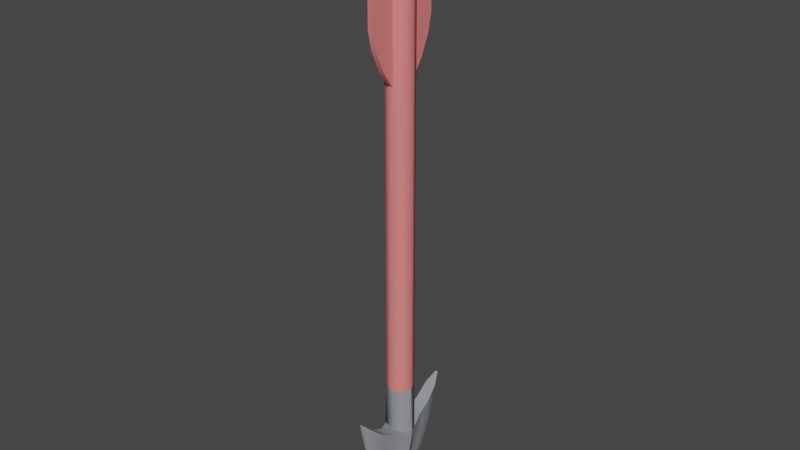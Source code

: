 # Source: Arrow.blend  (saved by Blender 3.1.7; exported with 4.5.12 LTS)
import bpy
from mathutils import Matrix  # noqa: F401  (used for matrix-valued properties, if any)

bpy.ops.wm.read_factory_settings(use_empty=True)
scene = bpy.context.scene
scene.name = 'Scene'

# ---- materials (node trees are filled in below, after node groups)
mat_main = bpy.data.materials.new('Main')
mat_main.use_transparent_shadow = False
mat_main.diffuse_color = (0.8679, 0.2218, 0.217, 1.0)
mat_main.roughness = 0.5528
mat_window = bpy.data.materials.new('Window')
mat_window.use_transparent_shadow = False
mat_window.diffuse_color = (0.2863, 0.302, 0.3373, 1.0)
mat_window.roughness = 0.5528

# ---- material node trees
mat_main.use_nodes = True; mat_main.node_tree.nodes.clear()
_N = mat_main.node_tree.nodes; _L = mat_main.node_tree.links
n0 = _N.new('ShaderNodeBsdfPrincipled'); n0.name = 'Principled BSDF'; n0.location = (10, 300)
n0.distribution = 'GGX'
n0.subsurface_method = 'RANDOM_WALK_SKIN'
n0.inputs[0].default_value = (0.8679, 0.2218, 0.217, 1.0)
n0.inputs[2].default_value = 0.5528
n0.inputs[3].default_value = 1.45
n0.inputs[27].default_value = (0.0, 0.0, 0.0, 1.0)
n0.inputs[28].default_value = 1.0
n1 = _N.new('ShaderNodeOutputMaterial'); n1.name = 'Material Output'; n1.location = (300, 300)
n2 = _N.new('ShaderNodeNormalMap'); n2.name = 'Normal Map'; n2.location = (-300, -300)
n2.label = 'Normal/Map'
_L.new(n0.outputs[0], n1.inputs[0])
_L.new(n2.outputs[0], n0.inputs[5])
n1.is_active_output = True
mat_window.use_nodes = True; mat_window.node_tree.nodes.clear()
_N = mat_window.node_tree.nodes; _L = mat_window.node_tree.links
n0 = _N.new('ShaderNodeBsdfPrincipled'); n0.name = 'Principled BSDF'; n0.location = (10, 300)
n0.distribution = 'GGX'
n0.subsurface_method = 'RANDOM_WALK_SKIN'
n0.inputs[0].default_value = (0.2863, 0.302, 0.3373, 1.0)
n0.inputs[2].default_value = 0.5528
n0.inputs[3].default_value = 1.45
n0.inputs[27].default_value = (0.0, 0.0, 0.0, 1.0)
n0.inputs[28].default_value = 1.0
n1 = _N.new('ShaderNodeOutputMaterial'); n1.name = 'Material Output'; n1.location = (300, 300)
n2 = _N.new('ShaderNodeNormalMap'); n2.name = 'Normal Map'; n2.location = (-300, -300)
n2.label = 'Normal/Map'
_L.new(n0.outputs[0], n1.inputs[0])
_L.new(n2.outputs[0], n0.inputs[5])
n1.is_active_output = True

# ---- world
world_world = bpy.data.worlds.new('World'); scene.world = world_world
world_world.use_nodes = True; world_world.node_tree.nodes.clear()
_N = world_world.node_tree.nodes; _L = world_world.node_tree.links
n0 = _N.new('ShaderNodeOutputWorld'); n0.name = 'World Output'; n0.location = (300, 300)
n1 = _N.new('ShaderNodeBackground'); n1.name = 'Background'; n1.location = (10, 300)
n1.inputs[0].default_value = (0.05088, 0.05088, 0.05088, 1.0)
_L.new(n1.outputs[0], n0.inputs[0])
n0.is_active_output = True
world_world.color = (0.05088, 0.05088, 0.05088)
world_world.use_sun_shadow = False
world_world.sun_shadow_jitter_overblur = 0.0

# ---- meshes
me_scene = bpy.data.meshes.new('Scene')
me_scene.from_pydata([(-2.669e-06, -0.0175, 0.363), (0.01238, -0.01237, -0.254), (-2.669e-06, -0.0175, -0.254), (0.01238, -0.01237, 0.363), (0.01751, 1.917e-05, -0.254), (0.01751, 1.918e-05, 0.363), (0.01238, 0.0124, -0.254), (0.01238, 0.0124, 0.363), (-2.67e-06, 0.01753, -0.254), (-2.67e-06, 0.01753, 0.363), (-0.01239, 0.0124, -0.254), (-0.01239, 0.0124, 0.363), (-0.01752, 1.917e-05, -0.254), (-0.01752, 1.918e-05, 0.363), (-0.01239, -0.01237, -0.254), (-0.01239, -0.01237, 0.363), (0.003465, 0.01988, -0.3853), (0.002899, 0.02829, -0.3852), (-2.669e-06, -0.0003121, -0.4209), (0.004765, 0.04128, -0.3581), (0.005731, 0.02923, -0.3581), (0.006173, 0.05098, -0.3308), (0.007482, 0.03638, -0.3308), (0.008871, 0.04495, -0.3027), (0.007404, 0.06194, -0.2868), (0.009788, 0.02627, -0.3134), (0.008164, 0.02378, -0.3307), (0.006295, 0.01923, -0.3581), (0.003816, 0.01309, -0.3853), (0.001224, 0.0631, -0.3307), (0.001507, 0.07495, -0.2739), (0.00096, 0.05196, -0.358), (0.0005903, 0.03605, -0.3851), (-0.007409, 0.06194, -0.2868), (-0.001512, 0.07495, -0.2739), (-0.008876, 0.04495, -0.3027), (-0.009793, 0.02627, -0.3134), (-0.01661, 0.008582, -0.3171), (-2.63e-06, 0.0123, -0.3171), (0.0166, 0.008582, -0.3171), (0.0162, 0.007659, -0.3307), (0.01058, 0.006282, -0.3581), (0.006471, 0.004264, -0.3854), (-0.001229, 0.0631, -0.3307), (-0.0009653, 0.05196, -0.358), (-0.0005957, 0.03605, -0.3851), (-0.008169, 0.02378, -0.3307), (-0.007488, 0.03638, -0.3308), (-0.005737, 0.02923, -0.3581), (-0.0063, 0.01923, -0.3581), (-0.00347, 0.01988, -0.3853), (-0.003822, 0.01309, -0.3853), (-0.01621, 0.007659, -0.3307), (-0.01059, 0.006282, -0.3581), (-0.006477, 0.004264, -0.3854), (-0.002904, 0.02829, -0.3852), (-0.00477, 0.04128, -0.3581), (-0.006178, 0.05098, -0.3308), (-0.01852, -0.0003121, -0.3307), (-0.01936, -0.0003121, -0.3171), (-0.01449, -0.0003121, -0.3581), (-0.008859, -0.0003121, -0.3854), (0.01238, 0.0124, -0.254), (0.01936, -0.0003121, -0.3171), (0.01751, 1.908e-05, -0.254), (-2.671e-06, 0.01753, -0.254), (-0.01239, 0.0124, -0.254), (-0.01752, 1.908e-05, -0.254), (0.008854, -0.0003121, -0.3854), (0.01448, -0.0003121, -0.3581), (0.01851, -0.0003121, -0.3307), (0.003465, -0.02051, -0.3853), (0.002899, -0.02891, -0.3852), (0.004765, -0.0419, -0.3581), (0.005731, -0.02986, -0.3581), (0.006173, -0.05161, -0.3308), (0.007482, -0.03701, -0.3308), (0.008871, -0.04558, -0.3027), (0.007404, -0.06257, -0.2868), (0.009788, -0.0269, -0.3134), (0.008164, -0.0244, -0.3307), (0.006295, -0.01985, -0.3581), (0.003816, -0.01372, -0.3853), (0.001224, -0.06372, -0.3307), (0.001507, -0.07558, -0.2739), (0.00096, -0.05258, -0.358), (0.0005903, -0.03668, -0.3851), (-0.007409, -0.06257, -0.2868), (-0.001512, -0.07558, -0.2739), (-0.008876, -0.04558, -0.3027), (-0.009793, -0.0269, -0.3134), (0.0166, -0.009206, -0.3171), (-2.63e-06, -0.01292, -0.3171), (-0.01661, -0.009206, -0.3171), (0.0162, -0.008284, -0.3307), (0.01058, -0.006906, -0.3581), (0.006468, -0.004888, -0.3854), (-0.001229, -0.06372, -0.3307), (-0.0009653, -0.05258, -0.358), (-0.0005957, -0.03668, -0.3851), (-0.008169, -0.0244, -0.3307), (-0.007488, -0.03701, -0.3308), (-0.005737, -0.02986, -0.3581), (-0.0063, -0.01985, -0.3581), (-0.00347, -0.02051, -0.3853), (-0.003822, -0.01372, -0.3853), (-0.01621, -0.008284, -0.3307), (-0.01059, -0.006906, -0.3581), (-0.006474, -0.004888, -0.3854), (-0.002904, -0.02891, -0.3852), (-0.00477, -0.0419, -0.3581), (-0.006178, -0.05161, -0.3308), (0.01238, -0.01237, -0.254), (-0.01239, -0.01237, -0.254), (-2.67e-06, -0.0175, -0.254), (-0.003253, -0.03218, 0.1679), (-0.003253, -0.04855, 0.2156), (-0.003253, -0.04348, 0.1925), (-0.003253, -0.04855, 0.345), (-0.003253, -0.0271, 0.313), (-0.003253, -0.03634, 0.3336), (-0.003253, -0.01394, 0.3228), (-0.003253, -0.0271, 0.1688), (-0.003253, -0.0183, 0.1478), (-0.003253, -0.0005135, 0.1296), (-0.003253, -0.0005135, 0.3206), (0.003247, 0.03293, 0.1679), (0.003247, 0.04931, 0.2156), (0.003247, 0.04423, 0.1925), (0.003247, 0.04931, 0.345), (0.003247, 0.02786, 0.313), (0.003247, 0.0371, 0.3336), (0.003247, 0.0147, 0.3228), (0.003247, 0.02786, 0.1688), (0.003247, 0.01906, 0.1478), (0.003247, 0.001271, 0.1296), (0.003247, 0.001271, 0.3206), (0.003247, -0.04855, 0.345), (0.003247, -0.04348, 0.1925), (0.003247, -0.04855, 0.2156), (0.003247, -0.0271, 0.1688), (0.003247, -0.03218, 0.1679), (0.003247, -0.03634, 0.3336), (0.003247, -0.0183, 0.1478), (0.003247, -0.0271, 0.313), (0.003247, -0.01394, 0.3228), (0.003247, -0.0005135, 0.1296), (0.003247, -0.0005135, 0.3206), (-0.003253, 0.04931, 0.345), (-0.003253, 0.04423, 0.1925), (-0.003253, 0.04931, 0.2156), (-0.003253, 0.02786, 0.1688), (-0.003253, 0.03293, 0.1679), (-0.003253, 0.0371, 0.3336), (-0.003253, 0.01906, 0.1478), (-0.003253, 0.02786, 0.313), (-0.003253, 0.0147, 0.3228), (-0.003253, 0.001271, 0.1296), (-0.003253, 0.001271, 0.3206)], [], [(0, 2, 1), (1, 3, 0), (3, 1, 4), (4, 5, 3), (5, 4, 6), (6, 7, 5), (7, 6, 8), (8, 9, 7), (9, 8, 10), (10, 11, 9), (11, 10, 12), (12, 13, 11), (13, 12, 14), (14, 15, 13), (15, 14, 2), (2, 0, 15), (13, 9, 11), (13, 7, 9), (13, 5, 7), (0, 5, 13), (0, 3, 5), (0, 13, 15), (16, 18, 17), (16, 17, 19), (19, 20, 16), (20, 19, 21), (21, 22, 20), (23, 22, 21), (21, 24, 23), (22, 23, 25), (25, 26, 22), (22, 26, 27), (27, 20, 22), (20, 27, 28), (28, 16, 20), (28, 18, 16), (29, 30, 24), (24, 21, 29), (29, 21, 19), (19, 31, 29), (31, 19, 17), (17, 32, 31), (17, 18, 32), (30, 34, 33), (33, 24, 30), (24, 33, 35), (35, 23, 24), (23, 35, 36), (36, 25, 23), (37, 25, 36), (37, 38, 25), (38, 39, 25), (26, 25, 39), (39, 40, 26), (26, 40, 41), (41, 27, 26), (27, 41, 42), (42, 28, 27), (42, 18, 28), (43, 34, 30), (30, 29, 43), (43, 29, 31), (31, 44, 43), (44, 31, 32), (32, 45, 44), (32, 18, 45), (46, 36, 35), (35, 47, 46), (46, 47, 48), (48, 49, 46), (49, 48, 50), (50, 51, 49), (50, 18, 51), (52, 37, 36), (36, 46, 52), (52, 46, 49), (49, 53, 52), (53, 49, 51), (51, 54, 53), (51, 18, 54), (45, 18, 55), (45, 55, 56), (56, 44, 45), (44, 56, 57), (57, 43, 44), (34, 43, 57), (57, 33, 34), (47, 35, 33), (33, 57, 47), (47, 57, 56), (56, 48, 47), (48, 56, 55), (55, 50, 48), (55, 18, 50), (58, 59, 37), (37, 52, 58), (58, 52, 53), (53, 60, 58), (60, 53, 54), (54, 61, 60), (54, 18, 61), (62, 64, 63), (63, 39, 62), (65, 62, 39), (39, 38, 65), (66, 65, 38), (38, 37, 66), (67, 66, 37), (37, 59, 67), (18, 42, 68), (68, 42, 41), (41, 69, 68), (69, 41, 40), (40, 70, 69), (63, 70, 40), (40, 39, 63), (71, 72, 18), (73, 72, 71), (71, 74, 73), (75, 73, 74), (74, 76, 75), (75, 76, 77), (77, 78, 75), (79, 77, 76), (76, 80, 79), (81, 80, 76), (76, 74, 81), (82, 81, 74), (74, 71, 82), (82, 71, 18), (78, 84, 83), (83, 75, 78), (73, 75, 83), (83, 85, 73), (72, 73, 85), (85, 86, 72), (72, 86, 18), (87, 88, 84), (84, 78, 87), (89, 87, 78), (78, 77, 89), (90, 89, 77), (77, 79, 90), (90, 79, 91), (90, 91, 92), (93, 90, 92), (91, 79, 80), (80, 94, 91), (95, 94, 80), (80, 81, 95), (96, 95, 81), (81, 82, 96), (96, 82, 18), (84, 88, 97), (97, 83, 84), (85, 83, 97), (97, 98, 85), (86, 85, 98), (98, 99, 86), (86, 99, 18), (89, 90, 100), (100, 101, 89), (102, 101, 100), (100, 103, 102), (104, 102, 103), (103, 105, 104), (104, 105, 18), (90, 93, 106), (106, 100, 90), (103, 100, 106), (106, 107, 103), (105, 103, 107), (107, 108, 105), (105, 108, 18), (99, 109, 18), (110, 109, 99), (99, 98, 110), (111, 110, 98), (98, 97, 111), (111, 97, 88), (88, 87, 111), (87, 89, 101), (101, 111, 87), (110, 111, 101), (101, 102, 110), (109, 110, 102), (102, 104, 109), (109, 104, 18), (93, 59, 58), (58, 106, 93), (107, 106, 58), (58, 60, 107), (108, 107, 60), (60, 61, 108), (108, 61, 18), (112, 64, 62), (112, 62, 65), (112, 65, 66), (112, 66, 67), (112, 67, 113), (112, 113, 114), (63, 64, 112), (112, 91, 63), (91, 112, 114), (114, 92, 91), (92, 114, 113), (113, 93, 92), (93, 113, 67), (67, 59, 93), (18, 68, 96), (95, 96, 68), (68, 69, 95), (94, 95, 69), (69, 70, 94), (94, 70, 63), (63, 91, 94), (115, 117, 116), (115, 116, 118), (115, 118, 119), (118, 120, 119), (121, 119, 120), (122, 115, 119), (122, 119, 121), (123, 115, 122), (124, 123, 122), (124, 122, 121), (124, 121, 125), (126, 128, 127), (126, 127, 129), (126, 129, 130), (129, 131, 130), (132, 130, 131), (133, 126, 130), (133, 130, 132), (134, 126, 133), (135, 134, 133), (135, 133, 132), (135, 132, 136), (137, 139, 138), (140, 137, 138), (141, 140, 138), (140, 142, 137), (143, 140, 141), (140, 144, 142), (144, 140, 143), (142, 144, 145), (146, 144, 143), (147, 145, 144), (146, 147, 144), (148, 150, 149), (151, 148, 149), (152, 151, 149), (151, 153, 148), (154, 151, 152), (151, 155, 153), (155, 151, 154), (153, 155, 156), (157, 155, 154), (158, 156, 155), (157, 158, 155), (123, 124, 146), (146, 143, 123), (115, 123, 143), (143, 141, 115), (117, 115, 141), (141, 138, 117), (116, 117, 138), (138, 139, 116), (118, 116, 139), (139, 137, 118), (124, 125, 147), (147, 146, 124), (120, 118, 137), (137, 142, 120), (121, 120, 142), (142, 145, 121), (125, 121, 145), (145, 147, 125), (134, 135, 157), (157, 154, 134), (126, 134, 154), (154, 152, 126), (128, 126, 152), (152, 149, 128), (127, 128, 149), (149, 150, 127), (129, 127, 150), (150, 148, 129), (135, 136, 158), (158, 157, 135), (131, 129, 148), (148, 153, 131), (132, 131, 153), (153, 156, 132), (136, 132, 156), (156, 158, 136)])
me_scene.polygons.foreach_set('use_smooth', [True] * 296)
me_scene.polygons.foreach_set('material_index', [0, 0, 0, 0, 0, 0, 0, 0, 0, 0, 0, 0, 0, 0, 0, 0, 0, 0, 0, 0, 0, 0, 1, 1, 1, 1, 1, 1, 1, 1, 1, 1, 1, 1, 1, 1, 1, 1, 1, 1, 1, 1, 1, 1, 1, 1, 1, 1, 1, 1, 1, 1, 1, 1, 1, 1, 1, 1, 1, 1, 1, 1, 1, 1, 1, 1, 1, 1, 1, 1, 1, 1, 1, 1, 1, 1, 1, 1, 1, 1, 1, 1, 1, 1, 1, 1, 1, 1, 1, 1, 1, 1, 1, 1, 1, 1, 1, 1, 1, 1, 1, 1, 1, 1, 1, 1, 1, 1, 1, 1, 1, 1, 1, 1, 1, 1, 1, 1, 1, 1, 1, 1, 1, 1, 1, 1, 1, 1, 1, 1, 1, 1, 1, 1, 1, 1, 1, 1, 1, 1, 1, 1, 1, 1, 1, 1, 1, 1, 1, 1, 1, 1, 1, 1, 1, 1, 1, 1, 1, 1, 1, 1, 1, 1, 1, 1, 1, 1, 1, 1, 1, 1, 1, 1, 1, 1, 1, 1, 1, 1, 1, 1, 1, 1, 1, 1, 1, 1, 1, 1, 1, 1, 1, 1, 1, 1, 1, 1, 1, 1, 1, 1, 1, 1, 1, 1, 1, 1, 1, 1, 1, 1, 1, 1, 1, 1, 0, 0, 0, 0, 0, 0, 0, 0, 0, 0, 0, 0, 0, 0, 0, 0, 0, 0, 0, 0, 0, 0, 0, 0, 0, 0, 0, 0, 0, 0, 0, 0, 0, 0, 0, 0, 0, 0, 0, 0, 0, 0, 0, 0, 0, 0, 0, 0, 0, 0, 0, 0, 0, 0, 0, 0, 0, 0, 0, 0, 0, 0, 0, 0, 0, 0, 0, 0, 0, 0, 0, 0, 0, 0, 0, 0, 0, 0, 0, 0])
_k = set([(0, 3), (0, 15), (3, 5), (5, 7), (7, 9), (9, 11), (11, 13), (13, 15), (18, 32), (18, 86), (18, 99), (23, 24), (23, 25), (24, 30), (25, 39), (29, 30), (29, 31), (30, 34), (31, 32), (33, 34), (33, 35), (35, 36), (36, 37), (37, 38), (38, 39), (39, 63), (58, 59), (58, 60), (59, 67), (60, 61), (62, 64), (62, 65), (63, 64), (63, 70), (63, 91), (64, 112), (65, 66), (66, 67), (67, 113), (68, 69), (69, 70), (77, 78), (77, 79), (78, 84), (79, 91), (83, 84), (83, 85), (84, 88), (85, 86), (87, 88), (87, 89), (88, 97), (89, 90), (90, 93), (91, 92), (92, 93), (97, 98), (98, 99), (112, 114), (113, 114), (115, 117), (115, 123), (116, 117), (116, 118), (118, 120), (118, 137), (120, 121), (121, 125), (123, 124), (124, 125), (124, 146), (125, 147), (126, 128), (126, 134), (127, 128), (127, 129), (129, 131), (129, 148), (131, 132), (132, 136), (134, 135), (135, 136), (135, 157), (136, 158), (137, 139), (137, 142), (138, 139), (138, 141), (141, 143), (142, 145), (143, 146), (145, 147), (146, 147), (148, 150), (148, 153), (149, 150), (149, 152), (152, 154), (153, 156), (154, 157), (156, 158), (157, 158)])
me_scene.attributes.new('sharp_edge', 'BOOLEAN', 'EDGE').data.foreach_set('value', [ (min(e.vertices), max(e.vertices)) in _k for e in me_scene.edges])
_uv = me_scene.uv_layers.new(name='UVSet0')
_uv.uv.foreach_set('vector', [1.0, 0.5, 1.0, 1.0, 0.875, 1.0, 0.875, 1.0, 0.875, 0.5, 1.0, 0.5, 0.875, 0.5, 0.875, 1.0, 0.75, 1.0, 0.75, 1.0, 0.75, 0.5, 0.875, 0.5, 0.75, 0.5, 0.75, 1.0, 0.625, 1.0, 0.625, 1.0, 0.625, 0.5, 0.75, 0.5, 0.625, 0.5, 0.625, 1.0, 0.5, 1.0, 0.5, 1.0, 0.5, 0.5, 0.625, 0.5, 0.5, 0.5, 0.5, 1.0, 0.375, 1.0, 0.375, 1.0, 0.375, 0.5, 0.5, 0.5, 0.375, 0.5, 0.375, 1.0, 0.25, 1.0, 0.25, 1.0, 0.25, 0.5, 0.375, 0.5, 0.25, 0.5, 0.25, 1.0, 0.125, 1.0, 0.125, 1.0, 0.125, 0.5, 0.25, 0.5, 0.125, 0.5, 0.125, 1.0, 0.0, 1.0, 0.0, 1.0, 0.0, 0.5, 0.125, 0.5, 0.51, 0.25, 0.75, 0.01, 0.5803, 0.08029, 0.51, 0.25, 0.9197, 0.08029, 0.75, 0.01, 0.51, 0.25, 0.99, 0.25, 0.9197, 0.08029, 0.75, 0.49, 0.99, 0.25, 0.51, 0.25, 0.75, 0.49, 0.9197, 0.4197, 0.99, 0.25, 0.75, 0.49, 0.51, 0.25, 0.5803, 0.4197, 0.5539, 0.7232, 0.625, 0.7292, 0.5538, 0.7292, 0.5539, 0.7232, 0.5538, 0.7292, 0.5, 0.727, 0.5, 0.727, 0.5, 0.7187, 0.5539, 0.7232, 0.5, 0.7187, 0.5, 0.727, 0.4415, 0.7292, 0.4415, 0.7292, 0.4376, 0.7135, 0.5, 0.7187, 0.375, 0.7083, 0.4376, 0.7135, 0.4415, 0.7292, 0.4415, 0.7292, 0.375, 0.7292, 0.375, 0.7083, 0.4376, 0.7083, 0.375, 0.7083, 0.375, 0.6875, 0.375, 0.6875, 0.4413, 0.693, 0.4376, 0.7083, 0.4376, 0.7083, 0.4413, 0.693, 0.5, 0.6979, 0.5, 0.6979, 0.5, 0.7065, 0.4376, 0.7083, 0.5, 0.7065, 0.5, 0.6979, 0.5541, 0.7024, 0.5541, 0.7024, 0.5539, 0.7083, 0.5, 0.7065, 0.5541, 0.7024, 0.625, 0.7083, 0.5539, 0.7083, 0.4501, 0.75, 0.375, 0.75, 0.375, 0.7292, 0.375, 0.7292, 0.4415, 0.7347, 0.4501, 0.75, 0.4501, 0.75, 0.4415, 0.7347, 0.5, 0.7396, 0.5, 0.7396, 0.5, 0.7475, 0.4501, 0.75, 0.5, 0.7475, 0.5, 0.7396, 0.5538, 0.7441, 0.5538, 0.7441, 0.5536, 0.75, 0.5, 0.7475, 0.5538, 0.7441, 0.625, 0.75, 0.5536, 0.75, 0.375, 0.75, 0.125, 0.75, 0.125, 0.7292, 0.125, 0.7292, 0.375, 0.7292, 0.375, 0.75, 0.375, 0.7292, 0.125, 0.7292, 0.125, 0.7083, 0.125, 0.7083, 0.375, 0.7083, 0.375, 0.7292, 0.375, 0.7083, 0.125, 0.7083, 0.125, 0.6875, 0.125, 0.6875, 0.375, 0.6875, 0.375, 0.7083, 0.125, 0.6667, 0.375, 0.6875, 0.125, 0.6875, 0.125, 0.6667, 0.25, 0.6667, 0.375, 0.6875, 0.25, 0.6667, 0.375, 0.6667, 0.375, 0.6875, 0.4413, 0.6875, 0.375, 0.6875, 0.375, 0.6667, 0.375, 0.6667, 0.4491, 0.6728, 0.4413, 0.6875, 0.4413, 0.6875, 0.4491, 0.6728, 0.5, 0.6771, 0.5, 0.6771, 0.5, 0.6865, 0.4413, 0.6875, 0.5, 0.6865, 0.5, 0.6771, 0.5541, 0.6816, 0.5541, 0.6816, 0.5541, 0.6875, 0.5, 0.6865, 0.5541, 0.6816, 0.625, 0.6875, 0.5541, 0.6875, 0.4501, 1.0, 0.375, 1.0, 0.375, 0.75, 0.375, 0.75, 0.4501, 0.8251, 0.4501, 1.0, 0.4501, 1.0, 0.4501, 0.8251, 0.5, 0.8795, 0.5, 0.8795, 0.5, 0.9955, 0.4501, 1.0, 0.5, 0.9955, 0.5, 0.8795, 0.5536, 0.9286, 0.5536, 0.9286, 0.5536, 1.0, 0.5, 0.9955, 0.5536, 0.9286, 0.625, 1.0, 0.5536, 1.0, 0.4413, 0.0625, 0.375, 0.0625, 0.375, 0.04167, 0.375, 0.04167, 0.4376, 0.04688, 0.4413, 0.0625, 0.4413, 0.0625, 0.4376, 0.04688, 0.5, 0.05388, 0.5, 0.05388, 0.5, 0.0625, 0.4413, 0.0625, 0.5, 0.0625, 0.5, 0.05388, 0.5539, 0.05658, 0.5539, 0.05658, 0.5541, 0.0625, 0.5, 0.0625, 0.5539, 0.05658, 0.625, 0.0625, 0.5541, 0.0625, 0.4491, 0.08333, 0.375, 0.08333, 0.375, 0.0625, 0.375, 0.0625, 0.4413, 0.06803, 0.4491, 0.08333, 0.4491, 0.08333, 0.4413, 0.06803, 0.5, 0.07393, 0.5, 0.07393, 0.5, 0.08333, 0.4491, 0.08333, 0.5, 0.08333, 0.5, 0.07393, 0.5541, 0.07742, 0.5541, 0.07742, 0.5541, 0.08333, 0.5, 0.08333, 0.5541, 0.07742, 0.625, 0.08333, 0.5541, 0.08333, 0.5536, 0.01488, 0.625, 0.02083, 0.5538, 0.02083, 0.5536, 0.01488, 0.5538, 0.02083, 0.5, 0.02083, 0.5, 0.02083, 0.5, 0.0129, 0.5536, 0.01488, 0.5, 0.0129, 0.5, 0.02083, 0.4415, 0.02083, 0.4415, 0.02083, 0.4501, 0.006256, 0.5, 0.0129, 0.375, 0.0, 0.4501, 0.006256, 0.4415, 0.02083, 0.4415, 0.02083, 0.375, 0.02083, 0.375, 0.0, 0.4376, 0.04167, 0.375, 0.04167, 0.375, 0.02083, 0.375, 0.02083, 0.4415, 0.02637, 0.4376, 0.04167, 0.4376, 0.04167, 0.4415, 0.02637, 0.5, 0.03342, 0.5, 0.03342, 0.5, 0.04167, 0.4376, 0.04167, 0.5, 0.04167, 0.5, 0.03342, 0.5538, 0.03573, 0.5538, 0.03573, 0.5539, 0.04167, 0.5, 0.04167, 0.5538, 0.03573, 0.625, 0.04167, 0.5539, 0.04167, 0.4491, 0.1374, 0.375, 0.125, 0.375, 0.08333, 0.375, 0.08333, 0.4491, 0.108, 0.4491, 0.1374, 0.4491, 0.1374, 0.4491, 0.108, 0.5, 0.125, 0.5, 0.125, 0.5, 0.1459, 0.4491, 0.1374, 0.5, 0.1459, 0.5, 0.125, 0.5541, 0.143, 0.5541, 0.143, 0.5541, 0.1549, 0.5, 0.1459, 0.5541, 0.143, 0.625, 0.1667, 0.5541, 0.1549, 0.625, 1.0, 0.75, 1.0, 0.75, 1.0, 0.75, 1.0, 0.625, 1.0, 0.625, 1.0, 0.5, 1.0, 0.625, 1.0, 0.625, 1.0, 0.625, 1.0, 0.5, 1.0, 0.5, 1.0, 0.375, 1.0, 0.5, 1.0, 0.5, 1.0, 0.5, 1.0, 0.375, 1.0, 0.375, 1.0, 0.25, 1.0, 0.375, 1.0, 0.375, 1.0, 0.375, 1.0, 0.25, 1.0, 0.25, 1.0, 0.625, 0.6667, 0.5541, 0.6667, 0.5541, 0.6549, 0.5541, 0.6549, 0.5541, 0.6667, 0.5, 0.6667, 0.5, 0.6667, 0.5, 0.6458, 0.5541, 0.6549, 0.5, 0.6458, 0.5, 0.6667, 0.4491, 0.6667, 0.4491, 0.6667, 0.4491, 0.6374, 0.5, 0.6458, 0.375, 0.625, 0.4491, 0.6374, 0.4491, 0.6667, 0.4491, 0.6667, 0.375, 0.6667, 0.375, 0.625, 0.5539, 0.7232, 0.5538, 0.7292, 0.625, 0.7292, 0.5, 0.727, 0.5538, 0.7292, 0.5539, 0.7232, 0.5539, 0.7232, 0.5, 0.7187, 0.5, 0.727, 0.4415, 0.7292, 0.5, 0.727, 0.5, 0.7187, 0.5, 0.7187, 0.4376, 0.7135, 0.4415, 0.7292, 0.4415, 0.7292, 0.4376, 0.7135, 0.375, 0.7083, 0.375, 0.7083, 0.375, 0.7292, 0.4415, 0.7292, 0.375, 0.6875, 0.375, 0.7083, 0.4376, 0.7083, 0.4376, 0.7083, 0.4413, 0.693, 0.375, 0.6875, 0.5, 0.6979, 0.4413, 0.693, 0.4376, 0.7083, 0.4376, 0.7083, 0.5, 0.7065, 0.5, 0.6979, 0.5541, 0.7024, 0.5, 0.6979, 0.5, 0.7065, 0.5, 0.7065, 0.5539, 0.7083, 0.5541, 0.7024, 0.5541, 0.7024, 0.5539, 0.7083, 0.625, 0.7083, 0.375, 0.7292, 0.375, 0.75, 0.4501, 0.75, 0.4501, 0.75, 0.4415, 0.7347, 0.375, 0.7292, 0.5, 0.7396, 0.4415, 0.7347, 0.4501, 0.75, 0.4501, 0.75, 0.5, 0.7475, 0.5, 0.7396, 0.5538, 0.7441, 0.5, 0.7396, 0.5, 0.7475, 0.5, 0.7475, 0.5536, 0.75, 0.5538, 0.7441, 0.5538, 0.7441, 0.5536, 0.75, 0.625, 0.75, 0.125, 0.7292, 0.125, 0.75, 0.375, 0.75, 0.375, 0.75, 0.375, 0.7292, 0.125, 0.7292, 0.125, 0.7083, 0.125, 0.7292, 0.375, 0.7292, 0.375, 0.7292, 0.375, 0.7083, 0.125, 0.7083, 0.125, 0.6875, 0.125, 0.7083, 0.375, 0.7083, 0.375, 0.7083, 0.375, 0.6875, 0.125, 0.6875, 0.125, 0.6875, 0.375, 0.6875, 0.375, 0.6667, 0.125, 0.6875, 0.375, 0.6667, 0.25, 0.6667, 0.125, 0.6667, 0.125, 0.6875, 0.25, 0.6667, 0.375, 0.6667, 0.375, 0.6875, 0.4413, 0.6875, 0.4413, 0.6875, 0.4491, 0.6728, 0.375, 0.6667, 0.5, 0.6771, 0.4491, 0.6728, 0.4413, 0.6875, 0.4413, 0.6875, 0.5, 0.6865, 0.5, 0.6771, 0.5541, 0.6816, 0.5, 0.6771, 0.5, 0.6865, 0.5, 0.6865, 0.5541, 0.6875, 0.5541, 0.6816, 0.5541, 0.6816, 0.5541, 0.6875, 0.625, 0.6875, 0.375, 0.75, 0.375, 1.0, 0.4501, 1.0, 0.4501, 1.0, 0.4501, 0.8251, 0.375, 0.75, 0.5, 0.8795, 0.4501, 0.8251, 0.4501, 1.0, 0.4501, 1.0, 0.5, 0.9955, 0.5, 0.8795, 0.5536, 0.9286, 0.5, 0.8795, 0.5, 0.9955, 0.5, 0.9955, 0.5536, 1.0, 0.5536, 0.9286, 0.5536, 0.9286, 0.5536, 1.0, 0.625, 1.0, 0.375, 0.04167, 0.375, 0.0625, 0.4413, 0.0625, 0.4413, 0.0625, 0.4376, 0.04688, 0.375, 0.04167, 0.5, 0.05388, 0.4376, 0.04688, 0.4413, 0.0625, 0.4413, 0.0625, 0.5, 0.0625, 0.5, 0.05388, 0.5539, 0.05658, 0.5, 0.05388, 0.5, 0.0625, 0.5, 0.0625, 0.5541, 0.0625, 0.5539, 0.05658, 0.5539, 0.05658, 0.5541, 0.0625, 0.625, 0.0625, 0.375, 0.0625, 0.375, 0.08333, 0.4491, 0.08333, 0.4491, 0.08333, 0.4413, 0.06803, 0.375, 0.0625, 0.5, 0.07393, 0.4413, 0.06803, 0.4491, 0.08333, 0.4491, 0.08333, 0.5, 0.08333, 0.5, 0.07393, 0.5541, 0.07742, 0.5, 0.07393, 0.5, 0.08333, 0.5, 0.08333, 0.5541, 0.08333, 0.5541, 0.07742, 0.5541, 0.07742, 0.5541, 0.08333, 0.625, 0.08333, 0.5536, 0.01488, 0.5538, 0.02083, 0.625, 0.02083, 0.5, 0.02083, 0.5538, 0.02083, 0.5536, 0.01488, 0.5536, 0.01488, 0.5, 0.0129, 0.5, 0.02083, 0.4415, 0.02083, 0.5, 0.02083, 0.5, 0.0129, 0.5, 0.0129, 0.4501, 0.006256, 0.4415, 0.02083, 0.4415, 0.02083, 0.4501, 0.006256, 0.375, 0.0, 0.375, 0.0, 0.375, 0.02083, 0.4415, 0.02083, 0.375, 0.02083, 0.375, 0.04167, 0.4376, 0.04167, 0.4376, 0.04167, 0.4415, 0.02637, 0.375, 0.02083, 0.5, 0.03342, 0.4415, 0.02637, 0.4376, 0.04167, 0.4376, 0.04167, 0.5, 0.04167, 0.5, 0.03342, 0.5538, 0.03573, 0.5, 0.03342, 0.5, 0.04167, 0.5, 0.04167, 0.5539, 0.04167, 0.5538, 0.03573, 0.5538, 0.03573, 0.5539, 0.04167, 0.625, 0.04167, 0.375, 0.08333, 0.375, 0.125, 0.4491, 0.1374, 0.4491, 0.1374, 0.4491, 0.108, 0.375, 0.08333, 0.5, 0.125, 0.4491, 0.108, 0.4491, 0.1374, 0.4491, 0.1374, 0.5, 0.1459, 0.5, 0.125, 0.5541, 0.143, 0.5, 0.125, 0.5, 0.1459, 0.5, 0.1459, 0.5541, 0.1549, 0.5541, 0.143, 0.5541, 0.143, 0.5541, 0.1549, 0.625, 0.1667, 0.625, 1.0, 0.75, 1.0, 0.625, 1.0, 0.625, 1.0, 0.625, 1.0, 0.5, 1.0, 0.625, 1.0, 0.5, 1.0, 0.375, 1.0, 0.625, 1.0, 0.375, 1.0, 0.25, 1.0, 0.625, 1.0, 0.25, 1.0, 0.375, 1.0, 0.625, 1.0, 0.375, 1.0, 0.5, 1.0, 0.75, 1.0, 0.75, 1.0, 0.625, 1.0, 0.625, 1.0, 0.625, 1.0, 0.75, 1.0, 0.625, 1.0, 0.625, 1.0, 0.5, 1.0, 0.5, 1.0, 0.5, 1.0, 0.625, 1.0, 0.5, 1.0, 0.5, 1.0, 0.375, 1.0, 0.375, 1.0, 0.375, 1.0, 0.5, 1.0, 0.375, 1.0, 0.375, 1.0, 0.25, 1.0, 0.25, 1.0, 0.25, 1.0, 0.375, 1.0, 0.625, 0.6667, 0.5541, 0.6549, 0.5541, 0.6667, 0.5, 0.6667, 0.5541, 0.6667, 0.5541, 0.6549, 0.5541, 0.6549, 0.5, 0.6458, 0.5, 0.6667, 0.4491, 0.6667, 0.5, 0.6667, 0.5, 0.6458, 0.5, 0.6458, 0.4491, 0.6374, 0.4491, 0.6667, 0.4491, 0.6667, 0.4491, 0.6374, 0.375, 0.625, 0.375, 0.625, 0.375, 0.6667, 0.4491, 0.6667, 0.0, 0.6183, 0.0, 0.8817, 0.08465, 1.0, 0.0, 0.6183, 0.08465, 1.0, 1.0, 1.0, 0.0, 0.6183, 1.0, 1.0, 0.9288, 0.5, 1.0, 1.0, 1.0, 0.7154, 0.9288, 0.5, 1.0, 0.2526, 0.9288, 0.5, 1.0, 0.7154, 0.07119, 0.5, 0.0, 0.6183, 0.9288, 0.5, 0.07119, 0.5, 0.9288, 0.5, 1.0, 0.2526, 0.0, 0.3344, 0.0, 0.6183, 0.07119, 0.5, 0.0, 0.0, 0.0, 0.3344, 0.07119, 0.5, 0.0, 0.0, 0.07119, 0.5, 1.0, 0.2526, 0.0, 0.0, 1.0, 0.2526, 1.0, 0.0, 0.0, 0.6183, 0.0, 0.8817, 0.08465, 1.0, 0.0, 0.6183, 0.08465, 1.0, 1.0, 1.0, 0.0, 0.6183, 1.0, 1.0, 0.9288, 0.5, 1.0, 1.0, 1.0, 0.7154, 0.9288, 0.5, 1.0, 0.2526, 0.9288, 0.5, 1.0, 0.7154, 0.07119, 0.5, 0.0, 0.6183, 0.9288, 0.5, 0.07119, 0.5, 0.9288, 0.5, 1.0, 0.2526, 0.0, 0.3344, 0.0, 0.6183, 0.07119, 0.5, 0.0, 0.0, 0.0, 0.3344, 0.07119, 0.5, 0.0, 0.0, 0.07119, 0.5, 1.0, 0.2526, 0.0, 0.0, 1.0, 0.2526, 1.0, 0.0, 1.0, 1.0, 0.08465, 1.0, 0.0, 0.8817, 0.07119, 0.5, 1.0, 1.0, 0.0, 0.8817, 0.0, 0.6183, 0.07119, 0.5, 0.0, 0.8817, 0.07119, 0.5, 1.0, 0.7154, 1.0, 1.0, 0.0, 0.3344, 0.07119, 0.5, 0.0, 0.6183, 0.07119, 0.5, 0.9288, 0.5, 1.0, 0.7154, 0.9288, 0.5, 0.07119, 0.5, 0.0, 0.3344, 1.0, 0.7154, 0.9288, 0.5, 1.0, 0.2526, 0.0, 0.0, 0.9288, 0.5, 0.0, 0.3344, 1.0, 0.0, 1.0, 0.2526, 0.9288, 0.5, 0.0, 0.0, 1.0, 0.0, 0.9288, 0.5, 1.0, 1.0, 0.08465, 1.0, 0.0, 0.8817, 0.07119, 0.5, 1.0, 1.0, 0.0, 0.8817, 0.0, 0.6183, 0.07119, 0.5, 0.0, 0.8817, 0.07119, 0.5, 1.0, 0.7154, 1.0, 1.0, 0.0, 0.3344, 0.07119, 0.5, 0.0, 0.6183, 0.07119, 0.5, 0.9288, 0.5, 1.0, 0.7154, 0.9288, 0.5, 0.07119, 0.5, 0.0, 0.3344, 1.0, 0.7154, 0.9288, 0.5, 1.0, 0.2526, 0.0, 0.0, 0.9288, 0.5, 0.0, 0.3344, 1.0, 0.0, 1.0, 0.2526, 0.9288, 0.5, 0.0, 0.0, 1.0, 0.0, 0.9288, 0.5, 0.0, 0.3344, 0.0, 0.0, 0.0, 0.0, 0.0, 0.0, 0.0, 0.3344, 0.0, 0.3344, 0.0, 0.6183, 0.0, 0.3344, 0.0, 0.3344, 0.0, 0.3344, 0.0, 0.6183, 0.0, 0.6183, 0.0, 0.8817, 0.0, 0.6183, 0.0, 0.6183, 0.0, 0.6183, 0.0, 0.8817, 0.0, 0.8817, 0.08465, 1.0, 0.0, 0.8817, 0.0, 0.8817, 0.0, 0.8817, 0.08465, 1.0, 0.08465, 1.0, 1.0, 1.0, 0.08465, 1.0, 0.08465, 1.0, 0.08465, 1.0, 1.0, 1.0, 1.0, 1.0, 0.0, 0.0, 1.0, 0.0, 1.0, 0.0, 1.0, 0.0, 0.0, 0.0, 0.0, 0.0, 1.0, 0.7154, 1.0, 1.0, 1.0, 1.0, 1.0, 1.0, 1.0, 0.7154, 1.0, 0.7154, 1.0, 0.2526, 1.0, 0.7154, 1.0, 0.7154, 1.0, 0.7154, 1.0, 0.2526, 1.0, 0.2526, 1.0, 0.0, 1.0, 0.2526, 1.0, 0.2526, 1.0, 0.2526, 1.0, 0.0, 1.0, 0.0, 0.0, 0.3344, 0.0, 0.0, 0.0, 0.0, 0.0, 0.0, 0.0, 0.3344, 0.0, 0.3344, 0.0, 0.6183, 0.0, 0.3344, 0.0, 0.3344, 0.0, 0.3344, 0.0, 0.6183, 0.0, 0.6183, 0.0, 0.8817, 0.0, 0.6183, 0.0, 0.6183, 0.0, 0.6183, 0.0, 0.8817, 0.0, 0.8817, 0.08465, 1.0, 0.0, 0.8817, 0.0, 0.8817, 0.0, 0.8817, 0.08465, 1.0, 0.08465, 1.0, 1.0, 1.0, 0.08465, 1.0, 0.08465, 1.0, 0.08465, 1.0, 1.0, 1.0, 1.0, 1.0, 0.0, 0.0, 1.0, 0.0, 1.0, 0.0, 1.0, 0.0, 0.0, 0.0, 0.0, 0.0, 1.0, 0.7154, 1.0, 1.0, 1.0, 1.0, 1.0, 1.0, 1.0, 0.7154, 1.0, 0.7154, 1.0, 0.2526, 1.0, 0.7154, 1.0, 0.7154, 1.0, 0.7154, 1.0, 0.2526, 1.0, 0.2526, 1.0, 0.0, 1.0, 0.2526, 1.0, 0.2526, 1.0, 0.2526, 1.0, 0.0, 1.0, 0.0])
me_scene.materials.append(mat_main)
me_scene.materials.append(mat_window)
me_scene.use_remesh_fix_poles = True
me_scene.use_remesh_preserve_attributes = False
me_scene.update()
me_scene.normals_split_custom_set([tuple(v) for v in zip(*[iter([2.464e-06, -1.0, 0.0, -2.464e-06, -1.0, 0.0, 0.7071, -0.7071, 0.0, 0.7071, -0.7071, 0.0, 0.7071, -0.7071, 4.695e-09, 2.464e-06, -1.0, 0.0, 0.7071, -0.7071, 4.695e-09, 0.7071, -0.7071, 0.0, 1.0, -2.526e-06, -5.171e-09, 1.0, -2.526e-06, -5.171e-09, 1.0, 2.3e-06, -6.639e-12, 0.7071, -0.7071, 4.695e-09, 1.0, 2.3e-06, -6.639e-12, 1.0, -2.526e-06, -5.171e-09, 0.7071, 0.7071, -1.665e-08, 0.7071, 0.7071, -1.665e-08, 0.7071, 0.7071, -4.918e-09, 1.0, 2.3e-06, -6.639e-12, 0.7071, 0.7071, -4.918e-09, 0.7071, 0.7071, -1.665e-08, 2.382e-06, 1.0, -1.127e-08, 2.382e-06, 1.0, -1.127e-08, -2.546e-06, 1.0, -1.127e-08, 0.7071, 0.7071, -4.918e-09, -2.546e-06, 1.0, -1.127e-08, 2.382e-06, 1.0, -1.127e-08, -0.7071, 0.7071, -4.918e-09, -0.7071, 0.7071, -4.918e-09, -0.7071, 0.7071, -1.665e-08, -2.546e-06, 1.0, -1.127e-08, -0.7071, 0.7071, -1.665e-08, -0.7071, 0.7071, -4.918e-09, -1.0, 2.321e-06, 4.694e-10, -1.0, 2.321e-06, 4.694e-10, -1.0, -2.259e-06, -5.164e-09, -0.7071, 0.7071, -1.665e-08, -1.0, -2.259e-06, -5.164e-09, -1.0, 2.321e-06, 4.694e-10, -0.7071, -0.7071, 5.164e-09, -0.7071, -0.7071, 5.164e-09, -0.7071, -0.7071, 0.0, -1.0, -2.259e-06, -5.164e-09, -0.7071, -0.7071, 0.0, -0.7071, -0.7071, 5.164e-09, -2.464e-06, -1.0, 0.0, -2.464e-06, -1.0, 0.0, 2.464e-06, -1.0, 0.0, -0.7071, -0.7071, 0.0, -8.637e-07, 0.0, 1.0, -6.543e-07, 0.0, 1.0, 3.665e-06, 0.0, 1.0, -8.637e-07, 0.0, 1.0, -5.06e-07, 0.0, 1.0, -6.543e-07, 0.0, 1.0, -8.637e-07, 0.0, 1.0, 1.221e-06, 0.0, 1.0, -5.06e-07, 0.0, 1.0, -3.86e-13, 0.0, 1.0, 1.221e-06, 0.0, 1.0, -8.637e-07, 0.0, 1.0, -3.86e-13, 0.0, 1.0, 7.329e-06, 0.0, 1.0, 1.221e-06, 0.0, 1.0, -3.86e-13, 0.0, 1.0, -8.637e-07, 0.0, 1.0, -7.329e-06, 0.0, 1.0, 0.9912, 0.06127, -0.117, 0.9796, -2.887e-06, -0.201, 0.9639, 0.1842, -0.1922, 0.9912, 0.06127, -0.117, 0.9639, 0.1842, -0.1922, 0.9661, 0.2129, -0.1457, 0.9661, 0.2129, -0.1457, 0.9932, 0.06874, -0.09356, 0.9912, 0.06127, -0.117, 0.9932, 0.06874, -0.09356, 0.9661, 0.2129, -0.1457, 0.9631, 0.2418, -0.1184, 0.9631, 0.2418, -0.1184, 0.9935, 0.07642, -0.0838, 0.9932, 0.06874, -0.09356, 0.9898, 0.1248, -0.06882, 0.9935, 0.07642, -0.0838, 0.9631, 0.2418, -0.1184, 0.9631, 0.2418, -0.1184, 0.8997, 0.4245, -0.1019, 0.9898, 0.1248, -0.06882, 0.9935, 0.07642, -0.0838, 0.9898, 0.1248, -0.06882, 0.9754, 0.1932, -0.1064, 0.9754, 0.1932, -0.1064, 0.9659, 0.2317, -0.1156, 0.9935, 0.07642, -0.0838, 0.9935, 0.07642, -0.0838, 0.9659, 0.2317, -0.1156, 0.9766, 0.1819, -0.1149, 0.9766, 0.1819, -0.1149, 0.9932, 0.06874, -0.09356, 0.9935, 0.07642, -0.0838, 0.9932, 0.06874, -0.09356, 0.9766, 0.1819, -0.1149, 0.9756, 0.1648, -0.145, 0.9756, 0.1648, -0.145, 0.9912, 0.06127, -0.117, 0.9932, 0.06874, -0.09356, 0.9756, 0.1648, -0.145, 0.9796, -2.887e-06, -0.201, 0.9912, 0.06127, -0.117, 0.9137, 0.3818, -0.1395, 0.8605, 0.4978, -0.1081, 0.8997, 0.4245, -0.1019, 0.8997, 0.4245, -0.1019, 0.9631, 0.2418, -0.1184, 0.9137, 0.3818, -0.1395, 0.9137, 0.3818, -0.1395, 0.9631, 0.2418, -0.1184, 0.9661, 0.2129, -0.1457, 0.9661, 0.2129, -0.1457, 0.9293, 0.3282, -0.1692, 0.9137, 0.3818, -0.1395, 0.9293, 0.3282, -0.1692, 0.9661, 0.2129, -0.1457, 0.9639, 0.1842, -0.1922, 0.9639, 0.1842, -0.1922, 0.9361, 0.2808, -0.2119, 0.9293, 0.3282, -0.1692, 0.9639, 0.1842, -0.1922, 0.9796, -2.887e-06, -0.201, 0.9361, 0.2808, -0.2119, 0.0, -0.7058, 0.7084, 0.0, -0.7058, 0.7084, 0.0, -0.6926, 0.7213, 0.0, -0.6926, 0.7213, 0.0, -0.6926, 0.7213, 0.0, -0.7058, 0.7084, 0.0, -0.6926, 0.7213, 0.0, -0.6926, 0.7213, 0.0, -0.5915, 0.8063, 0.0, -0.5915, 0.8063, 0.0, -0.5915, 0.8063, 0.0, -0.6926, 0.7213, 0.0, -0.5915, 0.8063, 0.0, -0.5915, 0.8063, 4.517e-08, -0.3366, 0.9416, 4.517e-08, -0.3366, 0.9416, -0.006446, -0.3512, 0.9363, 0.0, -0.5915, 0.8063, 0.02543, -0.2364, 0.9713, -0.006446, -0.3512, 0.9363, 4.517e-08, -0.3366, 0.9416, 0.02543, -0.2364, 0.9713, 0.02745, -0.2683, 0.9629, -0.006446, -0.3512, 0.9363, 0.02745, -0.2683, 0.9629, -0.04876, -0.218, 0.9747, -0.006446, -0.3512, 0.9363, 0.9659, 0.2317, -0.1156, 0.9754, 0.1932, -0.1064, 0.9293, 0.3617, -0.07473, 0.9293, 0.3617, -0.07473, 0.9216, 0.3705, -0.1158, 0.9659, 0.2317, -0.1156, 0.9659, 0.2317, -0.1156, 0.9216, 0.3705, -0.1158, 0.8926, 0.4169, -0.1716, 0.8926, 0.4169, -0.1716, 0.9766, 0.1819, -0.1149, 0.9659, 0.2317, -0.1156, 0.9766, 0.1819, -0.1149, 0.8926, 0.4169, -0.1716, 0.9096, 0.371, -0.187, 0.9096, 0.371, -0.187, 0.9756, 0.1648, -0.145, 0.9766, 0.1819, -0.1149, 0.9096, 0.371, -0.187, 0.9796, -2.887e-06, -0.201, 0.9756, 0.1648, -0.145, -0.5372, 0.8067, -0.2463, -0.2857, 0.936, -0.2058, 0.0, 0.979, -0.2041, 0.0, 0.979, -0.2041, 0.0, 0.9565, -0.2917, -0.5372, 0.8067, -0.2463, -0.5372, 0.8067, -0.2463, 0.0, 0.9565, -0.2917, 0.0, 0.8965, -0.4431, 0.0, 0.8965, -0.4431, -0.5448, 0.7487, -0.3776, -0.5372, 0.8067, -0.2463, -0.5448, 0.7487, -0.3776, 0.0, 0.8965, -0.4431, 0.0, 0.789, -0.6144, 0.0, 0.789, -0.6144, -0.5425, 0.6615, -0.5178, -0.5448, 0.7487, -0.3776, 0.0, 0.789, -0.6144, -0.9774, 0.0102, -0.2109, -0.5425, 0.6615, -0.5178, -0.9602, 0.256, -0.112, -0.9684, 0.2237, -0.1098, -0.9821, 0.1596, -0.1004, -0.9821, 0.1596, -0.1004, -0.9946, 0.07402, -0.07216, -0.9602, 0.256, -0.112, -0.9602, 0.256, -0.112, -0.9946, 0.07402, -0.07216, -0.9934, 0.06752, -0.09258, -0.9934, 0.06752, -0.09258, -0.9718, 0.1958, -0.1312, -0.9602, 0.256, -0.112, -0.9718, 0.1958, -0.1312, -0.9934, 0.06752, -0.09258, -0.9912, 0.06085, -0.1179, -0.9912, 0.06085, -0.1179, -0.9748, 0.1665, -0.1483, -0.9718, 0.1958, -0.1312, -0.9912, 0.06085, -0.1179, -0.9774, 0.0102, -0.2109, -0.9748, 0.1665, -0.1483, -0.9321, 0.3393, -0.1266, -0.853, 0.5208, -0.0336, -0.9684, 0.2237, -0.1098, -0.9684, 0.2237, -0.1098, -0.9602, 0.256, -0.112, -0.9321, 0.3393, -0.1266, -0.9321, 0.3393, -0.1266, -0.9602, 0.256, -0.112, -0.9718, 0.1958, -0.1312, -0.9718, 0.1958, -0.1312, -0.9027, 0.3958, -0.1686, -0.9321, 0.3393, -0.1266, -0.9027, 0.3958, -0.1686, -0.9718, 0.1958, -0.1312, -0.9748, 0.1665, -0.1483, -0.9748, 0.1665, -0.1483, -0.9085, 0.371, -0.1923, -0.9027, 0.3958, -0.1686, -0.9748, 0.1665, -0.1483, -0.9774, 0.0102, -0.2109, -0.9085, 0.371, -0.1923, -0.5425, 0.6615, -0.5178, -0.9774, 0.0102, -0.2109, -0.9635, 0.1825, -0.1956, -0.5425, 0.6615, -0.5178, -0.9635, 0.1825, -0.1956, -0.9671, 0.2096, -0.144, -0.9671, 0.2096, -0.144, -0.5448, 0.7487, -0.3776, -0.5425, 0.6615, -0.5178, -0.5448, 0.7487, -0.3776, -0.9671, 0.2096, -0.144, -0.9653, 0.2412, -0.1006, -0.9653, 0.2412, -0.1006, -0.5372, 0.8067, -0.2463, -0.5448, 0.7487, -0.3776, -0.2857, 0.936, -0.2058, -0.5372, 0.8067, -0.2463, -0.9653, 0.2412, -0.1006, -0.9653, 0.2412, -0.1006, -0.8737, 0.4649, -0.1435, -0.2857, 0.936, -0.2058, -0.9946, 0.07402, -0.07216, -0.9821, 0.1596, -0.1004, -0.8737, 0.4649, -0.1435, -0.8737, 0.4649, -0.1435, -0.9653, 0.2412, -0.1006, -0.9946, 0.07402, -0.07216, -0.9946, 0.07402, -0.07216, -0.9653, 0.2412, -0.1006, -0.9671, 0.2096, -0.144, -0.9671, 0.2096, -0.144, -0.9934, 0.06752, -0.09258, -0.9946, 0.07402, -0.07216, -0.9934, 0.06752, -0.09258, -0.9671, 0.2096, -0.144, -0.9635, 0.1825, -0.1956, -0.9635, 0.1825, -0.1956, -0.9912, 0.06085, -0.1179, -0.9934, 0.06752, -0.09258, -0.9635, 0.1825, -0.1956, -0.9774, 0.0102, -0.2109, -0.9912, 0.06085, -0.1179, -0.9462, 0.2998, -0.1216, -0.9551, 0.2959, -0.0163, -0.853, 0.5208, -0.0336, -0.853, 0.5208, -0.0336, -0.9321, 0.3393, -0.1266, -0.9462, 0.2998, -0.1216, -0.9462, 0.2998, -0.1216, -0.9321, 0.3393, -0.1266, -0.9027, 0.3958, -0.1686, -0.9027, 0.3958, -0.1686, -0.853, 0.5014, -0.1452, -0.9462, 0.2998, -0.1216, -0.853, 0.5014, -0.1452, -0.9027, 0.3958, -0.1686, -0.9085, 0.371, -0.1923, -0.9085, 0.371, -0.1923, -0.9753, -0.0002434, -0.221, -0.853, 0.5014, -0.1452, -0.9085, 0.371, -0.1923, -0.9774, 0.0102, -0.2109, -0.9753, -0.0002434, -0.221, 0.6945, 0.7195, -0.00345, 0.9236, 0.3826, 0.02502, 0.9543, 0.2988, -0.004315, 0.9543, 0.2988, -0.004315, 0.707, 0.7071, -0.01275, 0.6945, 0.7195, -0.00345, -0.01404, 0.998, -0.06216, 0.6945, 0.7195, -0.00345, 0.707, 0.7071, -0.01275, 0.707, 0.7071, -0.01275, -0.01158, 0.9977, -0.06659, -0.01404, 0.998, -0.06216, -0.6808, 0.7321, -0.02112, -0.01404, 0.998, -0.06216, -0.01158, 0.9977, -0.06659, -0.01158, 0.9977, -0.06659, -0.853, 0.5208, -0.0336, -0.6808, 0.7321, -0.02112, -0.9265, 0.3745, 0.03749, -0.6808, 0.7321, -0.02112, -0.853, 0.5208, -0.0336, -0.853, 0.5208, -0.0336, -0.9551, 0.2959, -0.0163, -0.9265, 0.3745, 0.03749, 0.9796, -2.887e-06, -0.201, 0.9096, 0.371, -0.187, 0.9768, -0.0002183, -0.2139, 0.9768, -0.0002183, -0.2139, 0.9096, 0.371, -0.187, 0.8926, 0.4169, -0.1716, 0.8926, 0.4169, -0.1716, 0.8577, 0.4807, -0.1823, 0.9768, -0.0002183, -0.2139, 0.8577, 0.4807, -0.1823, 0.8926, 0.4169, -0.1716, 0.9216, 0.3705, -0.1158, 0.9216, 0.3705, -0.1158, 0.9558, 0.277, -0.09891, 0.8577, 0.4807, -0.1823, 0.9543, 0.2988, -0.004353, 0.9558, 0.277, -0.09891, 0.9216, 0.3705, -0.1158, 0.9216, 0.3705, -0.1158, 0.9293, 0.3617, -0.07473, 0.9543, 0.2988, -0.004353, 0.9912, -0.06127, -0.117, 0.9639, -0.1842, -0.1922, 0.9796, -2.887e-06, -0.201, 0.9661, -0.2129, -0.1457, 0.9639, -0.1842, -0.1922, 0.9912, -0.06127, -0.117, 0.9912, -0.06127, -0.117, 0.9932, -0.06874, -0.09356, 0.9661, -0.2129, -0.1457, 0.9631, -0.2418, -0.1184, 0.9661, -0.2129, -0.1457, 0.9932, -0.06874, -0.09356, 0.9932, -0.06874, -0.09356, 0.9935, -0.07642, -0.0838, 0.9631, -0.2418, -0.1184, 0.9631, -0.2418, -0.1184, 0.9935, -0.07642, -0.0838, 0.9898, -0.1248, -0.06882, 0.9898, -0.1248, -0.06882, 0.8997, -0.4245, -0.1019, 0.9631, -0.2418, -0.1184, 0.9754, -0.1932, -0.1064, 0.9898, -0.1248, -0.06882, 0.9935, -0.07642, -0.0838, 0.9935, -0.07642, -0.0838, 0.9659, -0.2317, -0.1156, 0.9754, -0.1932, -0.1064, 0.9766, -0.1819, -0.1149, 0.9659, -0.2317, -0.1156, 0.9935, -0.07642, -0.0838, 0.9935, -0.07642, -0.0838, 0.9932, -0.06874, -0.09356, 0.9766, -0.1819, -0.1149, 0.9756, -0.1647, -0.145, 0.9766, -0.1819, -0.1149, 0.9932, -0.06874, -0.09356, 0.9932, -0.06874, -0.09356, 0.9912, -0.06127, -0.117, 0.9756, -0.1647, -0.145, 0.9756, -0.1647, -0.145, 0.9912, -0.06127, -0.117, 0.9796, -2.887e-06, -0.201, 0.8997, -0.4245, -0.1019, 0.8605, -0.4978, -0.1081, 0.9137, -0.3818, -0.1395, 0.9137, -0.3818, -0.1395, 0.9631, -0.2418, -0.1184, 0.8997, -0.4245, -0.1019, 0.9661, -0.2129, -0.1457, 0.9631, -0.2418, -0.1184, 0.9137, -0.3818, -0.1395, 0.9137, -0.3818, -0.1395, 0.9293, -0.3282, -0.1692, 0.9661, -0.2129, -0.1457, 0.9639, -0.1842, -0.1922, 0.9661, -0.2129, -0.1457, 0.9293, -0.3282, -0.1692, 0.9293, -0.3282, -0.1692, 0.9361, -0.2808, -0.2119, 0.9639, -0.1842, -0.1922, 0.9639, -0.1842, -0.1922, 0.9361, -0.2808, -0.2119, 0.9796, -2.887e-06, -0.201, 0.0, 0.6926, 0.7213, 0.0, 0.7058, 0.7084, 0.0, 0.7058, 0.7084, 0.0, 0.7058, 0.7084, 0.0, 0.6926, 0.7213, 0.0, 0.6926, 0.7213, 0.0, 0.5915, 0.8063, 0.0, 0.6926, 0.7213, 0.0, 0.6926, 0.7213, 0.0, 0.6926, 0.7213, 0.0, 0.5915, 0.8063, 0.0, 0.5915, 0.8063, 0.006446, 0.3512, 0.9363, 0.0, 0.5915, 0.8063, 0.0, 0.5915, 0.8063, 0.0, 0.5915, 0.8063, 0.0, 0.3366, 0.9416, 0.006446, 0.3512, 0.9363, 0.006446, 0.3512, 0.9363, 0.0, 0.3366, 0.9416, -0.02543, 0.2364, 0.9713, 0.006446, 0.3512, 0.9363, -0.02543, 0.2364, 0.9713, -0.02745, 0.2683, 0.9629, 0.04876, 0.218, 0.9747, 0.006446, 0.3512, 0.9363, -0.02745, 0.2683, 0.9629, 0.9293, -0.3617, -0.07473, 0.9754, -0.1932, -0.1064, 0.9659, -0.2317, -0.1156, 0.9659, -0.2317, -0.1156, 0.9216, -0.3705, -0.1158, 0.9293, -0.3617, -0.07473, 0.8926, -0.4169, -0.1716, 0.9216, -0.3705, -0.1158, 0.9659, -0.2317, -0.1156, 0.9659, -0.2317, -0.1156, 0.9766, -0.1819, -0.1149, 0.8926, -0.4169, -0.1716, 0.9096, -0.3711, -0.187, 0.8926, -0.4169, -0.1716, 0.9766, -0.1819, -0.1149, 0.9766, -0.1819, -0.1149, 0.9756, -0.1647, -0.145, 0.9096, -0.3711, -0.187, 0.9096, -0.3711, -0.187, 0.9756, -0.1647, -0.145, 0.9796, -2.887e-06, -0.201, 0.0, -0.979, -0.2041, 0.0, -0.979, -0.2041, 0.0, -0.9565, -0.2917, 0.0, -0.9565, -0.2917, 0.0, -0.9565, -0.2917, 0.0, -0.979, -0.2041, 0.0, -0.8965, -0.4431, 0.0, -0.9565, -0.2917, 0.0, -0.9565, -0.2917, 0.0, -0.9565, -0.2917, 0.0, -0.8965, -0.4431, 0.0, -0.8965, -0.4431, 0.0, -0.789, -0.6144, 0.0, -0.8965, -0.4431, 0.0, -0.8965, -0.4431, 0.0, -0.8965, -0.4431, 0.0, -0.789, -0.6144, 0.0, -0.789, -0.6144, 0.0, -0.789, -0.6144, 0.0, -0.789, -0.6144, 0.0, -0.7014, -0.7128, -0.9821, -0.1596, -0.1004, -0.9684, -0.2237, -0.1098, -0.9602, -0.256, -0.112, -0.9602, -0.256, -0.112, -0.9946, -0.07402, -0.07216, -0.9821, -0.1596, -0.1004, -0.9934, -0.06752, -0.09258, -0.9946, -0.07402, -0.07216, -0.9602, -0.256, -0.112, -0.9602, -0.256, -0.112, -0.9718, -0.1958, -0.1312, -0.9934, -0.06752, -0.09258, -0.9912, -0.06085, -0.1179, -0.9934, -0.06752, -0.09258, -0.9718, -0.1958, -0.1312, -0.9718, -0.1958, -0.1312, -0.9748, -0.1664, -0.1483, -0.9912, -0.06085, -0.1179, -0.9912, -0.06085, -0.1179, -0.9748, -0.1664, -0.1483, -0.9774, 0.0102, -0.2109, -0.9684, -0.2237, -0.1098, -0.8527, -0.5215, -0.03022, -0.9321, -0.3393, -0.1266, -0.9321, -0.3393, -0.1266, -0.9602, -0.256, -0.112, -0.9684, -0.2237, -0.1098, -0.9718, -0.1958, -0.1312, -0.9602, -0.256, -0.112, -0.9321, -0.3393, -0.1266, -0.9321, -0.3393, -0.1266, -0.9027, -0.3958, -0.1687, -0.9718, -0.1958, -0.1312, -0.9748, -0.1664, -0.1483, -0.9718, -0.1958, -0.1312, -0.9027, -0.3958, -0.1687, -0.9027, -0.3958, -0.1687, -0.9085, -0.371, -0.1923, -0.9748, -0.1664, -0.1483, -0.9748, -0.1664, -0.1483, -0.9085, -0.371, -0.1923, -0.9774, 0.0102, -0.2109, -0.9308, -0.2861, -0.2275, -0.9635, -0.1825, -0.1956, -0.9774, 0.0102, -0.2109, -0.9671, -0.2096, -0.144, -0.9635, -0.1825, -0.1956, -0.9308, -0.2861, -0.2275, -0.9308, -0.2861, -0.2275, -0.9242, -0.3372, -0.1795, -0.9671, -0.2096, -0.144, -0.9653, -0.2412, -0.1006, -0.9671, -0.2096, -0.144, -0.9242, -0.3372, -0.1795, -0.9242, -0.3372, -0.1795, -0.9195, -0.3759, -0.1151, -0.9653, -0.2412, -0.1006, -0.9653, -0.2412, -0.1006, -0.9195, -0.3759, -0.1151, -0.8642, -0.4851, -0.1335, -0.8642, -0.4851, -0.1335, -0.8737, -0.4649, -0.1435, -0.9653, -0.2412, -0.1006, -0.8737, -0.4649, -0.1435, -0.9821, -0.1596, -0.1004, -0.9946, -0.07402, -0.07216, -0.9946, -0.07402, -0.07216, -0.9653, -0.2412, -0.1006, -0.8737, -0.4649, -0.1435, -0.9671, -0.2096, -0.144, -0.9653, -0.2412, -0.1006, -0.9946, -0.07402, -0.07216, -0.9946, -0.07402, -0.07216, -0.9934, -0.06752, -0.09258, -0.9671, -0.2096, -0.144, -0.9635, -0.1825, -0.1956, -0.9671, -0.2096, -0.144, -0.9934, -0.06752, -0.09258, -0.9934, -0.06752, -0.09258, -0.9912, -0.06085, -0.1179, -0.9635, -0.1825, -0.1956, -0.9635, -0.1825, -0.1956, -0.9912, -0.06085, -0.1179, -0.9774, 0.0102, -0.2109, -0.8527, -0.5215, -0.03022, -0.9551, -0.2959, -0.0146, -0.9462, -0.2998, -0.1216, -0.9462, -0.2998, -0.1216, -0.9321, -0.3393, -0.1266, -0.8527, -0.5215, -0.03022, -0.9027, -0.3958, -0.1687, -0.9321, -0.3393, -0.1266, -0.9462, -0.2998, -0.1216, -0.9462, -0.2998, -0.1216, -0.8529, -0.5014, -0.1452, -0.9027, -0.3958, -0.1687, -0.9085, -0.371, -0.1923, -0.9027, -0.3958, -0.1687, -0.8529, -0.5014, -0.1452, -0.8529, -0.5014, -0.1452, -0.9753, -0.0002434, -0.221, -0.9085, -0.371, -0.1923, -0.9085, -0.371, -0.1923, -0.9753, -0.0002434, -0.221, -0.9774, 0.0102, -0.2109, -3.705e-08, 0.0, 1.0, 0.0, 0.0, 1.0, -6.325e-07, 0.0, 1.0, -3.705e-08, 0.0, 1.0, -6.325e-07, 0.0, 1.0, 1.048e-07, 0.0, 1.0, -3.705e-08, 0.0, 1.0, 1.048e-07, 0.0, 1.0, 2.683e-07, 0.0, 1.0, -3.705e-08, 0.0, 1.0, 2.683e-07, 0.0, 1.0, 0.0, 0.0, 1.0, -3.705e-08, 0.0, 1.0, 0.0, 0.0, 1.0, 0.0, 0.0, 1.0, -3.705e-08, 0.0, 1.0, 0.0, 0.0, 1.0, 0.0, 0.0, 1.0, 0.9543, -0.2988, -0.002543, 0.9235, -0.3825, 0.02904, 0.6958, -0.7183, 0.004226, 0.6958, -0.7183, 0.004226, 0.7054, -0.7088, -0.005591, 0.9543, -0.2988, -0.002543, 0.7054, -0.7088, -0.005591, 0.6958, -0.7183, 0.004226, -0.01411, -0.9986, -0.0517, -0.01411, -0.9986, -0.0517, -0.01157, -0.9984, -0.05615, 0.7054, -0.7088, -0.005591, -0.01157, -0.9984, -0.05615, -0.01411, -0.9986, -0.0517, -0.6822, -0.7311, -0.0132, -0.6822, -0.7311, -0.0132, -0.8527, -0.5215, -0.03022, -0.01157, -0.9984, -0.05615, -0.8527, -0.5215, -0.03022, -0.6822, -0.7311, -0.0132, -0.9263, -0.3744, 0.04141, -0.9263, -0.3744, 0.04141, -0.9551, -0.2959, -0.0146, -0.8527, -0.5215, -0.03022, 0.9796, -2.887e-06, -0.201, 0.9768, -0.0002183, -0.2139, 0.9096, -0.3711, -0.187, 0.8926, -0.4169, -0.1716, 0.9096, -0.3711, -0.187, 0.9768, -0.0002183, -0.2139, 0.9768, -0.0002183, -0.2139, 0.8577, -0.4807, -0.1823, 0.8926, -0.4169, -0.1716, 0.9216, -0.3705, -0.1158, 0.8926, -0.4169, -0.1716, 0.8577, -0.4807, -0.1823, 0.8577, -0.4807, -0.1823, 0.9558, -0.277, -0.09891, 0.9216, -0.3705, -0.1158, 0.9216, -0.3705, -0.1158, 0.9558, -0.277, -0.09891, 0.9543, -0.2988, -0.002543, 0.9543, -0.2988, -0.002543, 0.9293, -0.3617, -0.07473, 0.9216, -0.3705, -0.1158, -1.0, -7.415e-07, 1.8e-08, -1.0, -7.532e-07, 2.686e-08, -1.0, -6.628e-07, 4.945e-08, -1.0, -7.415e-07, 1.8e-08, -1.0, -6.628e-07, 4.945e-08, -1.0, -7.04e-07, 5.053e-08, -1.0, -7.415e-07, 1.8e-08, -1.0, -7.04e-07, 5.053e-08, -1.0, -6.414e-07, 5.438e-08, -1.0, -7.04e-07, 5.053e-08, -1.0, -6.78e-07, 7.31e-08, -1.0, -6.414e-07, 5.438e-08, -1.0, -5.823e-07, 5.66e-08, -1.0, -6.414e-07, 5.438e-08, -1.0, -6.78e-07, 7.31e-08, -1.0, -6.674e-07, 2.265e-08, -1.0, -7.415e-07, 1.8e-08, -1.0, -6.414e-07, 5.438e-08, -1.0, -6.674e-07, 2.265e-08, -1.0, -6.414e-07, 5.438e-08, -1.0, -5.823e-07, 5.66e-08, -1.0, -5.639e-07, 2.969e-08, -1.0, -7.415e-07, 1.8e-08, -1.0, -6.674e-07, 2.265e-08, -1.0, -5.551e-07, 3.761e-08, -1.0, -5.639e-07, 2.969e-08, -1.0, -6.674e-07, 2.265e-08, -1.0, -5.551e-07, 3.761e-08, -1.0, -6.674e-07, 2.265e-08, -1.0, -5.823e-07, 5.66e-08, -1.0, -5.551e-07, 3.761e-08, -1.0, -5.823e-07, 5.66e-08, -1.0, -5.73e-07, 3.657e-08, 1.0, -5.984e-07, -3.428e-08, 1.0, -4.304e-07, -1.094e-07, 1.0, -5.71e-07, -4.921e-08, 1.0, -5.984e-07, -3.428e-08, 1.0, -5.71e-07, -4.921e-08, 1.0, -6.461e-07, -4.105e-08, 1.0, -5.984e-07, -3.428e-08, 1.0, -6.461e-07, -4.105e-08, 1.0, -5.967e-07, -4.641e-08, 1.0, -6.461e-07, -4.105e-08, 1.0, -6.698e-07, -3.943e-08, 1.0, -5.967e-07, -4.641e-08, 1.0, -5.557e-07, -4.583e-08, 1.0, -5.967e-07, -4.641e-08, 1.0, -6.698e-07, -3.943e-08, 1.0, -5.764e-07, -3.288e-08, 1.0, -5.984e-07, -3.428e-08, 1.0, -5.967e-07, -4.641e-08, 1.0, -5.764e-07, -3.288e-08, 1.0, -5.967e-07, -4.641e-08, 1.0, -5.557e-07, -4.583e-08, 1.0, -5.417e-07, -3.219e-08, 1.0, -5.984e-07, -3.428e-08, 1.0, -5.764e-07, -3.288e-08, 1.0, -5.526e-07, -3.761e-08, 1.0, -5.417e-07, -3.219e-08, 1.0, -5.764e-07, -3.288e-08, 1.0, -5.526e-07, -3.761e-08, 1.0, -5.764e-07, -3.288e-08, 1.0, -5.557e-07, -4.583e-08, 1.0, -5.526e-07, -3.761e-08, 1.0, -5.557e-07, -4.583e-08, 1.0, -5.45e-07, -3.657e-08, 1.0, 6.251e-07, -4.277e-08, 1.0, 6.867e-07, -4.497e-08, 1.0, 6.772e-07, -4.855e-08, 1.0, 5.778e-07, -4.43e-08, 1.0, 6.251e-07, -4.277e-08, 1.0, 6.772e-07, -4.855e-08, 1.0, 5.65e-07, -5.702e-08, 1.0, 5.778e-07, -4.43e-08, 1.0, 6.772e-07, -4.855e-08, 1.0, 5.778e-07, -4.43e-08, 1.0, 6.385e-07, -5.127e-08, 1.0, 6.251e-07, -4.277e-08, 1.0, 5.5e-07, -4.003e-08, 1.0, 5.778e-07, -4.43e-08, 1.0, 5.65e-07, -5.702e-08, 1.0, 5.778e-07, -4.43e-08, 1.0, 6.873e-07, -4.824e-08, 1.0, 6.385e-07, -5.127e-08, 1.0, 6.873e-07, -4.824e-08, 1.0, 5.778e-07, -4.43e-08, 1.0, 5.5e-07, -4.003e-08, 1.0, 6.385e-07, -5.127e-08, 1.0, 6.873e-07, -4.824e-08, 1.0, 6.058e-07, -4.572e-08, 1.0, 5.547e-07, -3.984e-08, 1.0, 6.873e-07, -4.824e-08, 1.0, 5.5e-07, -4.003e-08, 1.0, 5.952e-07, -3.376e-08, 1.0, 6.058e-07, -4.572e-08, 1.0, 6.873e-07, -4.824e-08, 1.0, 5.547e-07, -3.984e-08, 1.0, 5.952e-07, -3.376e-08, 1.0, 6.873e-07, -4.824e-08, -1.0, 6.422e-07, 4.122e-08, -1.0, 7.753e-07, 4.677e-08, -1.0, 5.537e-07, 4.826e-08, -1.0, 6.187e-07, 3.358e-08, -1.0, 6.422e-07, 4.122e-08, -1.0, 5.537e-07, 4.826e-08, -1.0, 6.155e-07, 2.616e-08, -1.0, 6.187e-07, 3.358e-08, -1.0, 5.537e-07, 4.826e-08, -1.0, 6.187e-07, 3.358e-08, -1.0, 6.39e-07, 4.7e-08, -1.0, 6.422e-07, 4.122e-08, -1.0, 5.631e-07, 3.87e-08, -1.0, 6.187e-07, 3.358e-08, -1.0, 6.155e-07, 2.616e-08, -1.0, 6.187e-07, 3.358e-08, -1.0, 6.327e-07, 4.757e-08, -1.0, 6.39e-07, 4.7e-08, -1.0, 6.327e-07, 4.757e-08, -1.0, 6.187e-07, 3.358e-08, -1.0, 5.631e-07, 3.87e-08, -1.0, 6.39e-07, 4.7e-08, -1.0, 6.327e-07, 4.757e-08, -1.0, 5.493e-07, 6.796e-08, -1.0, 5.502e-07, 3.923e-08, -1.0, 6.327e-07, 4.757e-08, -1.0, 5.631e-07, 3.87e-08, -1.0, 5.655e-07, 4.366e-08, -1.0, 5.493e-07, 6.796e-08, -1.0, 6.327e-07, 4.757e-08, -1.0, 5.502e-07, 3.923e-08, -1.0, 5.655e-07, 4.366e-08, -1.0, 6.327e-07, 4.757e-08, 4.473e-06, -0.7718, -0.6359, 3.973e-06, -0.7153, -0.6988, 3.752e-06, -0.7153, -0.6988, 3.752e-06, -0.7153, -0.6988, 3.974e-06, -0.7718, -0.6359, 4.473e-06, -0.7718, -0.6359, 3.112e-06, -0.8692, -0.4944, 4.473e-06, -0.7718, -0.6359, 3.974e-06, -0.7718, -0.6359, 3.974e-06, -0.7718, -0.6359, 2.424e-06, -0.8692, -0.4944, 3.112e-06, -0.8692, -0.4944, 3.002e-07, -0.9482, -0.3176, 3.112e-06, -0.8692, -0.4944, 2.424e-06, -0.8692, -0.4944, 2.424e-06, -0.8692, -0.4944, 0.0, -0.9482, -0.3176, 3.002e-07, -0.9482, -0.3176, 0.0, -0.9941, -0.1082, 3.002e-07, -0.9482, -0.3176, 0.0, -0.9482, -0.3176, 0.0, -0.9482, -0.3176, 0.0, -0.9941, -0.1082, 0.0, -0.9941, -0.1082, 0.0, -1.0, 0.0, 0.0, -0.9941, -0.1082, 0.0, -0.9941, -0.1082, 0.0, -0.9941, -0.1082, 0.0, -1.0, 0.0, 0.0, -1.0, 0.0, -4.585e-06, 1.0, -7.802e-08, -4.585e-06, 1.0, -7.802e-08, -4.585e-06, 1.0, -7.802e-08, -4.585e-06, 1.0, -7.802e-08, -4.585e-06, 1.0, -7.802e-08, -4.585e-06, 1.0, -7.802e-08, -1.217e-05, 0.5656, 0.8247, 0.0, 0.6835, 0.73, -2.626e-06, 0.6835, 0.73, -2.626e-06, 0.6835, 0.73, -1.238e-05, 0.5656, 0.8247, -1.217e-05, 0.5656, 0.8247, -2.951e-07, 0.3014, 0.9535, -1.217e-05, 0.5656, 0.8247, -1.238e-05, 0.5656, 0.8247, -1.238e-05, 0.5656, 0.8247, -4.205e-07, 0.3014, 0.9535, -2.951e-07, 0.3014, 0.9535, -2.618e-06, 0.1619, 0.9868, -2.951e-07, 0.3014, 0.9535, -4.205e-07, 0.3014, 0.9535, -4.205e-07, 0.3014, 0.9535, -5.078e-06, 0.1619, 0.9868, -2.618e-06, 0.1619, 0.9868, 3.963e-06, 0.7718, -0.6359, 1.157e-06, 0.7153, -0.6988, 1.833e-06, 0.7153, -0.6988, 1.833e-06, 0.7153, -0.6988, 4.402e-06, 0.7718, -0.6359, 3.963e-06, 0.7718, -0.6359, 4.096e-06, 0.8692, -0.4944, 3.963e-06, 0.7718, -0.6359, 4.402e-06, 0.7718, -0.6359, 4.402e-06, 0.7718, -0.6359, 4.223e-06, 0.8692, -0.4944, 4.096e-06, 0.8692, -0.4944, 4.226e-06, 0.9482, -0.3176, 4.096e-06, 0.8692, -0.4944, 4.223e-06, 0.8692, -0.4944, 4.223e-06, 0.8692, -0.4944, 3.9e-06, 0.9482, -0.3176, 4.226e-06, 0.9482, -0.3176, 3.536e-07, 0.9941, -0.1082, 4.226e-06, 0.9482, -0.3176, 3.9e-06, 0.9482, -0.3176, 3.9e-06, 0.9482, -0.3176, 0.0, 0.9941, -0.1082, 3.536e-07, 0.9941, -0.1082, 0.0, 1.0, 1.362e-07, 3.536e-07, 0.9941, -0.1082, 0.0, 0.9941, -0.1082, 0.0, 0.9941, -0.1082, 0.0, 1.0, 1.384e-07, 0.0, 1.0, 1.362e-07, -4.486e-06, -1.0, 4.796e-09, 0.0, -1.0, 1.553e-07, -9.927e-08, -1.0, 1.52e-07, -9.927e-08, -1.0, 1.52e-07, -4.585e-06, -1.0, 1.465e-09, -4.486e-06, -1.0, 4.796e-09, 0.0, -0.5656, 0.8247, 0.0, -0.6835, 0.73, 0.0, -0.6835, 0.73, 0.0, -0.6835, 0.73, 0.0, -0.5656, 0.8247, 0.0, -0.5656, 0.8247, 0.0, -0.3014, 0.9535, 0.0, -0.5656, 0.8247, 0.0, -0.5656, 0.8247, 0.0, -0.5656, 0.8247, 0.0, -0.3014, 0.9535, 0.0, -0.3014, 0.9535, 0.0, -0.1619, 0.9868, 0.0, -0.3014, 0.9535, 0.0, -0.3014, 0.9535, 0.0, -0.3014, 0.9535, 0.0, -0.1619, 0.9868, 0.0, -0.1619, 0.9868])] * 3)])

# ---- objects
ob_arrow = bpy.data.objects.new('Arrow', me_scene)

# ---- transforms, parenting, visibility, modifiers, constraints
ob_arrow.location = (2.665e-06, 7.088e-05, 0.1373)
ob_arrow.color = (0.8, 0.8, 0.8, 1.0)

# ---- collection membership
scene.collection.objects.link(ob_arrow)

# ---- scene / render settings (as saved in the file)
scene.frame_start = 1; scene.frame_end = 250; scene.frame_set(1)
scene.render.engine = 'BLENDER_EEVEE_NEXT'
scene.render.fps = 25
scene.cycles.sampling_pattern = 'TABULATED_SOBOL'
scene.cycles.use_light_tree = False
scene.view_settings.view_transform = 'Filmic'
bpy.context.view_layer.update()

# ---- added for rendering (the .blend has no active camera and no usable light): camera, sun
cam_auto = bpy.data.cameras.new('AutoCamera')
cam_auto.lens = 50.0
cam_auto.sensor_width = 36.0
cam_auto.clip_end = 1000.0
ob_auto_camera = bpy.data.objects.new('AutoCamera', cam_auto)
scene.collection.objects.link(ob_auto_camera)
ob_auto_camera.location = (0.739406, -0.887528, 0.699887)
ob_auto_camera.rotation_euler = (1.09748, -7.21219e-08, 0.694738)
scene.camera = ob_auto_camera
light_auto_sun = bpy.data.lights.new('AutoSun', 'SUN')
light_auto_sun.energy = 3.0
light_auto_sun.angle = 0.0523599
ob_auto_sun = bpy.data.objects.new('AutoSun', light_auto_sun)
scene.collection.objects.link(ob_auto_sun)
ob_auto_sun.rotation_euler = (0.872665, 0.174533, 0.523599)
bpy.context.view_layer.update()
